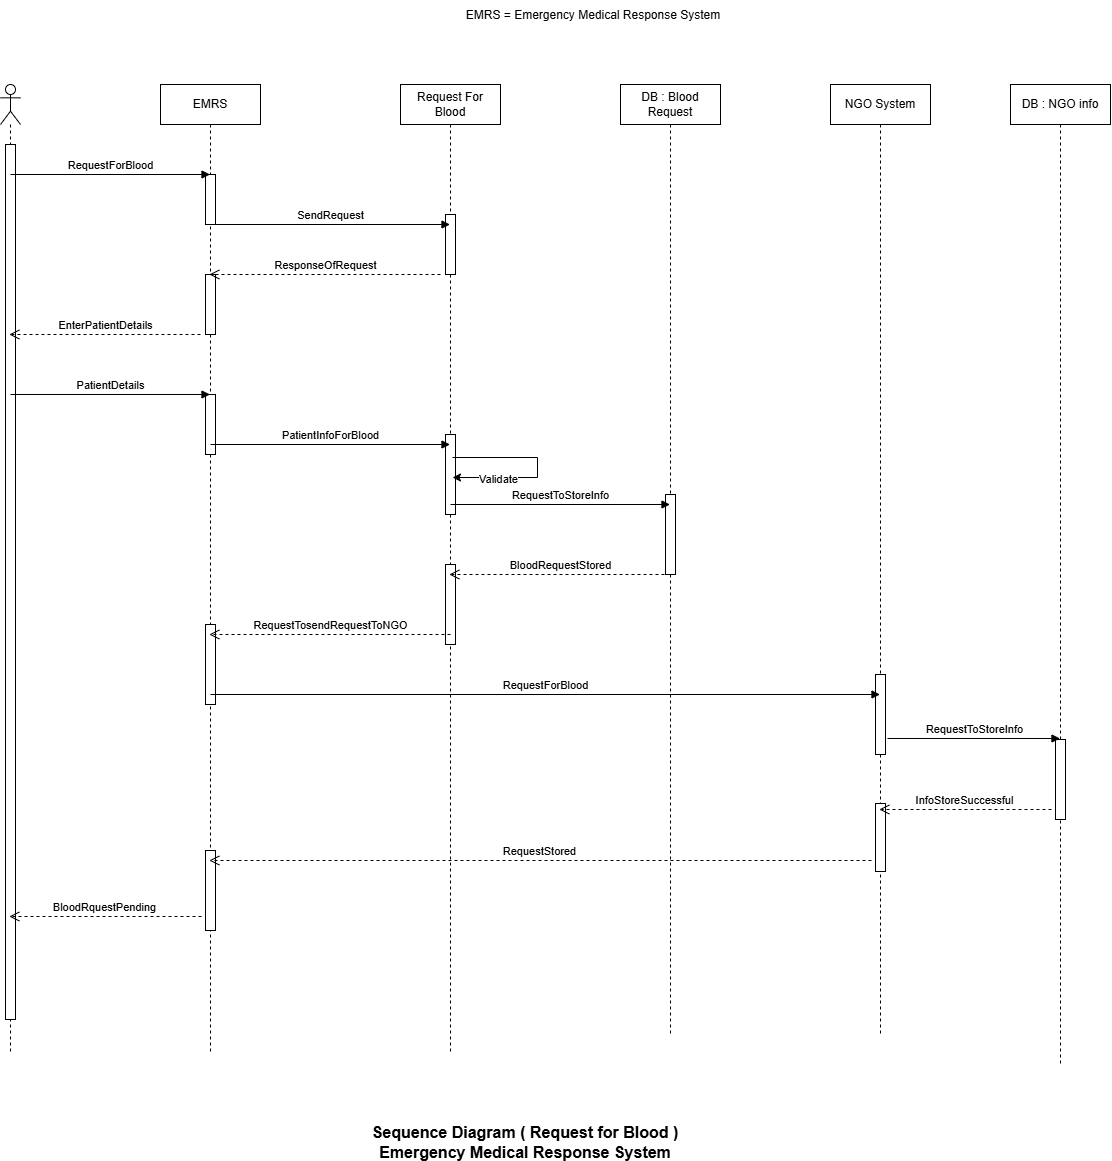

The diagram above was exported from draw.io. Its source (the exported page's mxGraphModel, read from the mxfile embedded in the PNG):
<mxGraphModel dx="2077" dy="747" grid="0" gridSize="10" guides="1" tooltips="1" connect="1" arrows="1" fold="1" page="0" pageScale="1" pageWidth="827" pageHeight="1169" background="#ffffff" math="0" shadow="0">
  <root>
    <mxCell id="0" />
    <mxCell id="1" parent="0" />
    <mxCell id="u5rhBnLFEACgASo0NBZn-61" value="Request For Blood" style="shape=umlLifeline;perimeter=lifelinePerimeter;whiteSpace=wrap;html=1;container=1;dropTarget=0;collapsible=0;recursiveResize=0;outlineConnect=0;portConstraint=eastwest;newEdgeStyle={&quot;curved&quot;:0,&quot;rounded&quot;:0};" vertex="1" parent="1">
      <mxGeometry x="-10" y="480" width="100" height="967" as="geometry" />
    </mxCell>
    <mxCell id="u5rhBnLFEACgASo0NBZn-71" value="" style="html=1;points=[[0,0,0,0,5],[0,1,0,0,-5],[1,0,0,0,5],[1,1,0,0,-5]];perimeter=orthogonalPerimeter;outlineConnect=0;targetShapes=umlLifeline;portConstraint=eastwest;newEdgeStyle={&quot;curved&quot;:0,&quot;rounded&quot;:0};" vertex="1" parent="u5rhBnLFEACgASo0NBZn-61">
      <mxGeometry x="45" y="130" width="10" height="60" as="geometry" />
    </mxCell>
    <mxCell id="u5rhBnLFEACgASo0NBZn-79" value="" style="html=1;points=[[0,0,0,0,5],[0,1,0,0,-5],[1,0,0,0,5],[1,1,0,0,-5]];perimeter=orthogonalPerimeter;outlineConnect=0;targetShapes=umlLifeline;portConstraint=eastwest;newEdgeStyle={&quot;curved&quot;:0,&quot;rounded&quot;:0};" vertex="1" parent="u5rhBnLFEACgASo0NBZn-61">
      <mxGeometry x="45" y="350" width="10" height="80" as="geometry" />
    </mxCell>
    <mxCell id="u5rhBnLFEACgASo0NBZn-82" value="" style="html=1;points=[[0,0,0,0,5],[0,1,0,0,-5],[1,0,0,0,5],[1,1,0,0,-5]];perimeter=orthogonalPerimeter;outlineConnect=0;targetShapes=umlLifeline;portConstraint=eastwest;newEdgeStyle={&quot;curved&quot;:0,&quot;rounded&quot;:0};" vertex="1" parent="u5rhBnLFEACgASo0NBZn-61">
      <mxGeometry x="45" y="480" width="10" height="80" as="geometry" />
    </mxCell>
    <mxCell id="u5rhBnLFEACgASo0NBZn-62" value="DB : Blood Request" style="shape=umlLifeline;perimeter=lifelinePerimeter;whiteSpace=wrap;html=1;container=1;dropTarget=0;collapsible=0;recursiveResize=0;outlineConnect=0;portConstraint=eastwest;newEdgeStyle={&quot;curved&quot;:0,&quot;rounded&quot;:0};" vertex="1" parent="1">
      <mxGeometry x="210" y="480" width="100" height="951" as="geometry" />
    </mxCell>
    <mxCell id="u5rhBnLFEACgASo0NBZn-80" value="" style="html=1;points=[[0,0,0,0,5],[0,1,0,0,-5],[1,0,0,0,5],[1,1,0,0,-5]];perimeter=orthogonalPerimeter;outlineConnect=0;targetShapes=umlLifeline;portConstraint=eastwest;newEdgeStyle={&quot;curved&quot;:0,&quot;rounded&quot;:0};" vertex="1" parent="u5rhBnLFEACgASo0NBZn-62">
      <mxGeometry x="45" y="410" width="10" height="80" as="geometry" />
    </mxCell>
    <mxCell id="u5rhBnLFEACgASo0NBZn-63" value="NGO System" style="shape=umlLifeline;perimeter=lifelinePerimeter;whiteSpace=wrap;html=1;container=1;dropTarget=0;collapsible=0;recursiveResize=0;outlineConnect=0;portConstraint=eastwest;newEdgeStyle={&quot;curved&quot;:0,&quot;rounded&quot;:0};" vertex="1" parent="1">
      <mxGeometry x="420" y="480" width="100" height="951" as="geometry" />
    </mxCell>
    <mxCell id="u5rhBnLFEACgASo0NBZn-87" value="" style="html=1;points=[[0,0,0,0,5],[0,1,0,0,-5],[1,0,0,0,5],[1,1,0,0,-5]];perimeter=orthogonalPerimeter;outlineConnect=0;targetShapes=umlLifeline;portConstraint=eastwest;newEdgeStyle={&quot;curved&quot;:0,&quot;rounded&quot;:0};" vertex="1" parent="u5rhBnLFEACgASo0NBZn-63">
      <mxGeometry x="45" y="590" width="10" height="80" as="geometry" />
    </mxCell>
    <mxCell id="u5rhBnLFEACgASo0NBZn-93" value="" style="html=1;points=[[0,0,0,0,5],[0,1,0,0,-5],[1,0,0,0,5],[1,1,0,0,-5]];perimeter=orthogonalPerimeter;outlineConnect=0;targetShapes=umlLifeline;portConstraint=eastwest;newEdgeStyle={&quot;curved&quot;:0,&quot;rounded&quot;:0};" vertex="1" parent="u5rhBnLFEACgASo0NBZn-63">
      <mxGeometry x="45" y="719" width="10" height="68" as="geometry" />
    </mxCell>
    <mxCell id="u5rhBnLFEACgASo0NBZn-64" value="DB : NGO info" style="shape=umlLifeline;perimeter=lifelinePerimeter;whiteSpace=wrap;html=1;container=1;dropTarget=0;collapsible=0;recursiveResize=0;outlineConnect=0;portConstraint=eastwest;newEdgeStyle={&quot;curved&quot;:0,&quot;rounded&quot;:0};" vertex="1" parent="1">
      <mxGeometry x="600" y="480" width="100" height="979" as="geometry" />
    </mxCell>
    <mxCell id="u5rhBnLFEACgASo0NBZn-90" value="" style="html=1;points=[[0,0,0,0,5],[0,1,0,0,-5],[1,0,0,0,5],[1,1,0,0,-5]];perimeter=orthogonalPerimeter;outlineConnect=0;targetShapes=umlLifeline;portConstraint=eastwest;newEdgeStyle={&quot;curved&quot;:0,&quot;rounded&quot;:0};" vertex="1" parent="u5rhBnLFEACgASo0NBZn-64">
      <mxGeometry x="45" y="655" width="10" height="80" as="geometry" />
    </mxCell>
    <mxCell id="u5rhBnLFEACgASo0NBZn-65" value="EMRS" style="shape=umlLifeline;perimeter=lifelinePerimeter;whiteSpace=wrap;html=1;container=1;dropTarget=0;collapsible=0;recursiveResize=0;outlineConnect=0;portConstraint=eastwest;newEdgeStyle={&quot;curved&quot;:0,&quot;rounded&quot;:0};" vertex="1" parent="1">
      <mxGeometry x="-250" y="480" width="100" height="967" as="geometry" />
    </mxCell>
    <mxCell id="u5rhBnLFEACgASo0NBZn-69" value="" style="html=1;points=[[0,0,0,0,5],[0,1,0,0,-5],[1,0,0,0,5],[1,1,0,0,-5]];perimeter=orthogonalPerimeter;outlineConnect=0;targetShapes=umlLifeline;portConstraint=eastwest;newEdgeStyle={&quot;curved&quot;:0,&quot;rounded&quot;:0};" vertex="1" parent="u5rhBnLFEACgASo0NBZn-65">
      <mxGeometry x="45" y="90" width="10" height="50" as="geometry" />
    </mxCell>
    <mxCell id="u5rhBnLFEACgASo0NBZn-74" value="" style="html=1;points=[[0,0,0,0,5],[0,1,0,0,-5],[1,0,0,0,5],[1,1,0,0,-5]];perimeter=orthogonalPerimeter;outlineConnect=0;targetShapes=umlLifeline;portConstraint=eastwest;newEdgeStyle={&quot;curved&quot;:0,&quot;rounded&quot;:0};" vertex="1" parent="u5rhBnLFEACgASo0NBZn-65">
      <mxGeometry x="45" y="190" width="10" height="60" as="geometry" />
    </mxCell>
    <mxCell id="u5rhBnLFEACgASo0NBZn-77" value="" style="html=1;points=[[0,0,0,0,5],[0,1,0,0,-5],[1,0,0,0,5],[1,1,0,0,-5]];perimeter=orthogonalPerimeter;outlineConnect=0;targetShapes=umlLifeline;portConstraint=eastwest;newEdgeStyle={&quot;curved&quot;:0,&quot;rounded&quot;:0};" vertex="1" parent="u5rhBnLFEACgASo0NBZn-65">
      <mxGeometry x="45" y="310" width="10" height="60" as="geometry" />
    </mxCell>
    <mxCell id="u5rhBnLFEACgASo0NBZn-85" value="" style="html=1;points=[[0,0,0,0,5],[0,1,0,0,-5],[1,0,0,0,5],[1,1,0,0,-5]];perimeter=orthogonalPerimeter;outlineConnect=0;targetShapes=umlLifeline;portConstraint=eastwest;newEdgeStyle={&quot;curved&quot;:0,&quot;rounded&quot;:0};" vertex="1" parent="u5rhBnLFEACgASo0NBZn-65">
      <mxGeometry x="45" y="540" width="10" height="80" as="geometry" />
    </mxCell>
    <mxCell id="u5rhBnLFEACgASo0NBZn-96" value="" style="html=1;points=[[0,0,0,0,5],[0,1,0,0,-5],[1,0,0,0,5],[1,1,0,0,-5]];perimeter=orthogonalPerimeter;outlineConnect=0;targetShapes=umlLifeline;portConstraint=eastwest;newEdgeStyle={&quot;curved&quot;:0,&quot;rounded&quot;:0};" vertex="1" parent="u5rhBnLFEACgASo0NBZn-65">
      <mxGeometry x="45" y="766" width="10" height="80" as="geometry" />
    </mxCell>
    <mxCell id="u5rhBnLFEACgASo0NBZn-66" value="" style="shape=umlLifeline;perimeter=lifelinePerimeter;whiteSpace=wrap;html=1;container=1;dropTarget=0;collapsible=0;recursiveResize=0;outlineConnect=0;portConstraint=eastwest;newEdgeStyle={&quot;curved&quot;:0,&quot;rounded&quot;:0};participant=umlActor;" vertex="1" parent="1">
      <mxGeometry x="-410" y="480" width="20" height="967" as="geometry" />
    </mxCell>
    <mxCell id="u5rhBnLFEACgASo0NBZn-67" value="" style="html=1;points=[[0,0,0,0,5],[0,1,0,0,-5],[1,0,0,0,5],[1,1,0,0,-5]];perimeter=orthogonalPerimeter;outlineConnect=0;targetShapes=umlLifeline;portConstraint=eastwest;newEdgeStyle={&quot;curved&quot;:0,&quot;rounded&quot;:0};" vertex="1" parent="u5rhBnLFEACgASo0NBZn-66">
      <mxGeometry x="5" y="60" width="10" height="875" as="geometry" />
    </mxCell>
    <mxCell id="u5rhBnLFEACgASo0NBZn-68" value="RequestForBlood" style="html=1;verticalAlign=bottom;endArrow=block;curved=0;rounded=0;" edge="1" parent="1" target="u5rhBnLFEACgASo0NBZn-65">
      <mxGeometry width="80" relative="1" as="geometry">
        <mxPoint x="-400" y="570" as="sourcePoint" />
        <mxPoint x="-320" y="570" as="targetPoint" />
      </mxGeometry>
    </mxCell>
    <mxCell id="u5rhBnLFEACgASo0NBZn-70" value="SendRequest" style="html=1;verticalAlign=bottom;endArrow=block;curved=0;rounded=0;" edge="1" parent="1" target="u5rhBnLFEACgASo0NBZn-61">
      <mxGeometry width="80" relative="1" as="geometry">
        <mxPoint x="-200" y="620" as="sourcePoint" />
        <mxPoint x="10" y="620" as="targetPoint" />
      </mxGeometry>
    </mxCell>
    <mxCell id="u5rhBnLFEACgASo0NBZn-73" value="ResponseOfRequest" style="html=1;verticalAlign=bottom;endArrow=open;dashed=1;endSize=8;curved=0;rounded=0;" edge="1" parent="1" target="u5rhBnLFEACgASo0NBZn-65">
      <mxGeometry relative="1" as="geometry">
        <mxPoint x="30" y="670" as="sourcePoint" />
        <mxPoint x="-100" y="690" as="targetPoint" />
      </mxGeometry>
    </mxCell>
    <mxCell id="u5rhBnLFEACgASo0NBZn-75" value="EnterPatientDetails" style="html=1;verticalAlign=bottom;endArrow=open;dashed=1;endSize=8;curved=0;rounded=0;" edge="1" parent="1" target="u5rhBnLFEACgASo0NBZn-66">
      <mxGeometry relative="1" as="geometry">
        <mxPoint x="-210" y="730" as="sourcePoint" />
        <mxPoint x="-290" y="730" as="targetPoint" />
      </mxGeometry>
    </mxCell>
    <mxCell id="u5rhBnLFEACgASo0NBZn-76" value="PatientDetails" style="html=1;verticalAlign=bottom;endArrow=block;curved=0;rounded=0;" edge="1" parent="1" target="u5rhBnLFEACgASo0NBZn-65">
      <mxGeometry width="80" relative="1" as="geometry">
        <mxPoint x="-400" y="790" as="sourcePoint" />
        <mxPoint x="-320" y="790" as="targetPoint" />
      </mxGeometry>
    </mxCell>
    <mxCell id="u5rhBnLFEACgASo0NBZn-78" value="PatientInfoForBlood" style="html=1;verticalAlign=bottom;endArrow=block;curved=0;rounded=0;" edge="1" parent="1" target="u5rhBnLFEACgASo0NBZn-61">
      <mxGeometry width="80" relative="1" as="geometry">
        <mxPoint x="-200" y="840" as="sourcePoint" />
        <mxPoint x="20" y="840" as="targetPoint" />
      </mxGeometry>
    </mxCell>
    <mxCell id="u5rhBnLFEACgASo0NBZn-81" value="RequestToStoreInfo" style="html=1;verticalAlign=bottom;endArrow=block;curved=0;rounded=0;" edge="1" parent="1" target="u5rhBnLFEACgASo0NBZn-62">
      <mxGeometry width="80" relative="1" as="geometry">
        <mxPoint x="40" y="900" as="sourcePoint" />
        <mxPoint x="120" y="900" as="targetPoint" />
      </mxGeometry>
    </mxCell>
    <mxCell id="u5rhBnLFEACgASo0NBZn-83" value="BloodRequestStored" style="html=1;verticalAlign=bottom;endArrow=open;dashed=1;endSize=8;curved=0;rounded=0;" edge="1" parent="1" target="u5rhBnLFEACgASo0NBZn-61">
      <mxGeometry relative="1" as="geometry">
        <mxPoint x="260" y="970" as="sourcePoint" />
        <mxPoint x="180" y="970" as="targetPoint" />
      </mxGeometry>
    </mxCell>
    <mxCell id="u5rhBnLFEACgASo0NBZn-86" value="RequestTosendRequestToNGO" style="html=1;verticalAlign=bottom;endArrow=open;dashed=1;endSize=8;curved=0;rounded=0;" edge="1" parent="1" target="u5rhBnLFEACgASo0NBZn-65">
      <mxGeometry relative="1" as="geometry">
        <mxPoint x="40" y="1030" as="sourcePoint" />
        <mxPoint x="-40" y="1030" as="targetPoint" />
      </mxGeometry>
    </mxCell>
    <mxCell id="u5rhBnLFEACgASo0NBZn-88" value="RequestForBlood" style="html=1;verticalAlign=bottom;endArrow=block;curved=0;rounded=0;" edge="1" parent="1" target="u5rhBnLFEACgASo0NBZn-63">
      <mxGeometry width="80" relative="1" as="geometry">
        <mxPoint x="-200" y="1090" as="sourcePoint" />
        <mxPoint x="-120" y="1090" as="targetPoint" />
      </mxGeometry>
    </mxCell>
    <mxCell id="u5rhBnLFEACgASo0NBZn-89" value="RequestToStoreInfo" style="html=1;verticalAlign=bottom;endArrow=block;curved=0;rounded=0;" edge="1" parent="1" target="u5rhBnLFEACgASo0NBZn-64">
      <mxGeometry width="80" relative="1" as="geometry">
        <mxPoint x="477" y="1134" as="sourcePoint" />
        <mxPoint x="557" y="1134" as="targetPoint" />
      </mxGeometry>
    </mxCell>
    <mxCell id="u5rhBnLFEACgASo0NBZn-91" value="" style="endArrow=classic;html=1;rounded=0;" edge="1" parent="1">
      <mxGeometry width="50" height="50" relative="1" as="geometry">
        <mxPoint x="42.00333333333349" y="853.0000000000002" as="sourcePoint" />
        <mxPoint x="42.00333333333349" y="873.0000000000002" as="targetPoint" />
        <Array as="points">
          <mxPoint x="127" y="853" />
          <mxPoint x="127" y="873" />
        </Array>
      </mxGeometry>
    </mxCell>
    <mxCell id="u5rhBnLFEACgASo0NBZn-92" value="Validate" style="edgeLabel;html=1;align=center;verticalAlign=middle;resizable=0;points=[];" vertex="1" connectable="0" parent="u5rhBnLFEACgASo0NBZn-91">
      <mxGeometry x="0.5317" y="1" relative="1" as="geometry">
        <mxPoint as="offset" />
      </mxGeometry>
    </mxCell>
    <mxCell id="u5rhBnLFEACgASo0NBZn-94" value="InfoStoreSuccessful" style="html=1;verticalAlign=bottom;endArrow=open;dashed=1;endSize=8;curved=0;rounded=0;" edge="1" parent="1" target="u5rhBnLFEACgASo0NBZn-63">
      <mxGeometry x="0.0068" relative="1" as="geometry">
        <mxPoint x="641" y="1205" as="sourcePoint" />
        <mxPoint x="549" y="1209" as="targetPoint" />
        <mxPoint as="offset" />
      </mxGeometry>
    </mxCell>
    <mxCell id="u5rhBnLFEACgASo0NBZn-95" value="RequestStored" style="html=1;verticalAlign=bottom;endArrow=open;dashed=1;endSize=8;curved=0;rounded=0;" edge="1" parent="1" target="u5rhBnLFEACgASo0NBZn-65">
      <mxGeometry relative="1" as="geometry">
        <mxPoint x="461" y="1256" as="sourcePoint" />
        <mxPoint x="-135" y="1256" as="targetPoint" />
      </mxGeometry>
    </mxCell>
    <mxCell id="u5rhBnLFEACgASo0NBZn-97" value="BloodRquestPending" style="html=1;verticalAlign=bottom;endArrow=open;dashed=1;endSize=8;curved=0;rounded=0;" edge="1" parent="1" target="u5rhBnLFEACgASo0NBZn-66">
      <mxGeometry relative="1" as="geometry">
        <mxPoint x="-209" y="1312" as="sourcePoint" />
        <mxPoint x="-289" y="1312" as="targetPoint" />
      </mxGeometry>
    </mxCell>
    <mxCell id="u5rhBnLFEACgASo0NBZn-98" value="EMRS = Emergency Medical Response System" style="text;html=1;whiteSpace=wrap;strokeColor=none;fillColor=none;align=center;verticalAlign=middle;rounded=0;" vertex="1" parent="1">
      <mxGeometry x="41" y="396" width="284" height="30" as="geometry" />
    </mxCell>
    <mxCell id="u5rhBnLFEACgASo0NBZn-99" value="&lt;font style=&quot;font-size: 16px;&quot;&gt;Sequence Diagram ( Request for Blood )&lt;/font&gt;&lt;div&gt;&lt;font style=&quot;font-size: 16px;&quot;&gt;Emergency Medical Response System&lt;/font&gt;&lt;/div&gt;" style="text;html=1;whiteSpace=wrap;strokeColor=none;fillColor=none;align=center;verticalAlign=middle;rounded=0;fontStyle=1" vertex="1" parent="1">
      <mxGeometry x="-83" y="1523" width="396" height="30" as="geometry" />
    </mxCell>
  </root>
</mxGraphModel>